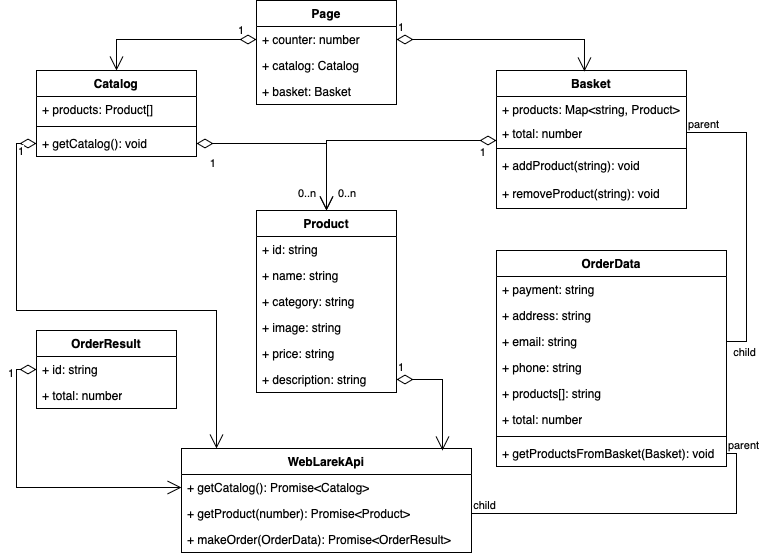

The diagram above was exported from draw.io. Its source (the exported page's mxGraphModel, read from the mxfile embedded in the PNG):
<mxGraphModel dx="836" dy="641" grid="1" gridSize="10" guides="1" tooltips="1" connect="1" arrows="1" fold="1" page="1" pageScale="1" pageWidth="827" pageHeight="1169" math="0" shadow="0">
  <root>
    <mxCell id="0" />
    <mxCell id="1" parent="0" />
    <mxCell id="sS4L8g9vIb-83sloZJrQ-1" value="&lt;b&gt;Page&lt;/b&gt;" style="swimlane;fontStyle=0;childLayout=stackLayout;horizontal=1;startSize=26;fillColor=none;horizontalStack=0;resizeParent=1;resizeParentMax=0;resizeLast=0;collapsible=1;marginBottom=0;whiteSpace=wrap;html=1;" vertex="1" parent="1">
      <mxGeometry x="320" y="110" width="140" height="104" as="geometry" />
    </mxCell>
    <mxCell id="sS4L8g9vIb-83sloZJrQ-2" value="+ counter: number" style="text;strokeColor=none;fillColor=none;align=left;verticalAlign=top;spacingLeft=4;spacingRight=4;overflow=hidden;rotatable=0;points=[[0,0.5],[1,0.5]];portConstraint=eastwest;whiteSpace=wrap;html=1;" vertex="1" parent="sS4L8g9vIb-83sloZJrQ-1">
      <mxGeometry y="26" width="140" height="26" as="geometry" />
    </mxCell>
    <mxCell id="sS4L8g9vIb-83sloZJrQ-3" value="+ catalog: Catalog" style="text;strokeColor=none;fillColor=none;align=left;verticalAlign=top;spacingLeft=4;spacingRight=4;overflow=hidden;rotatable=0;points=[[0,0.5],[1,0.5]];portConstraint=eastwest;whiteSpace=wrap;html=1;" vertex="1" parent="sS4L8g9vIb-83sloZJrQ-1">
      <mxGeometry y="52" width="140" height="26" as="geometry" />
    </mxCell>
    <mxCell id="sS4L8g9vIb-83sloZJrQ-4" value="+ basket: Basket" style="text;strokeColor=none;fillColor=none;align=left;verticalAlign=top;spacingLeft=4;spacingRight=4;overflow=hidden;rotatable=0;points=[[0,0.5],[1,0.5]];portConstraint=eastwest;whiteSpace=wrap;html=1;" vertex="1" parent="sS4L8g9vIb-83sloZJrQ-1">
      <mxGeometry y="78" width="140" height="26" as="geometry" />
    </mxCell>
    <mxCell id="sS4L8g9vIb-83sloZJrQ-5" value="Catalog" style="swimlane;fontStyle=1;align=center;verticalAlign=top;childLayout=stackLayout;horizontal=1;startSize=26;horizontalStack=0;resizeParent=1;resizeParentMax=0;resizeLast=0;collapsible=1;marginBottom=0;whiteSpace=wrap;html=1;" vertex="1" parent="1">
      <mxGeometry x="100" y="180" width="160" height="86" as="geometry" />
    </mxCell>
    <mxCell id="sS4L8g9vIb-83sloZJrQ-6" value="+ products: Product[]" style="text;strokeColor=none;fillColor=none;align=left;verticalAlign=top;spacingLeft=4;spacingRight=4;overflow=hidden;rotatable=0;points=[[0,0.5],[1,0.5]];portConstraint=eastwest;whiteSpace=wrap;html=1;" vertex="1" parent="sS4L8g9vIb-83sloZJrQ-5">
      <mxGeometry y="26" width="160" height="26" as="geometry" />
    </mxCell>
    <mxCell id="sS4L8g9vIb-83sloZJrQ-7" value="" style="line;strokeWidth=1;fillColor=none;align=left;verticalAlign=middle;spacingTop=-1;spacingLeft=3;spacingRight=3;rotatable=0;labelPosition=right;points=[];portConstraint=eastwest;strokeColor=inherit;" vertex="1" parent="sS4L8g9vIb-83sloZJrQ-5">
      <mxGeometry y="52" width="160" height="8" as="geometry" />
    </mxCell>
    <mxCell id="sS4L8g9vIb-83sloZJrQ-8" value="+ getCatalog(): void" style="text;strokeColor=none;fillColor=none;align=left;verticalAlign=top;spacingLeft=4;spacingRight=4;overflow=hidden;rotatable=0;points=[[0,0.5],[1,0.5]];portConstraint=eastwest;whiteSpace=wrap;html=1;" vertex="1" parent="sS4L8g9vIb-83sloZJrQ-5">
      <mxGeometry y="60" width="160" height="26" as="geometry" />
    </mxCell>
    <mxCell id="sS4L8g9vIb-83sloZJrQ-9" value="Basket" style="swimlane;fontStyle=1;align=center;verticalAlign=top;childLayout=stackLayout;horizontal=1;startSize=26;horizontalStack=0;resizeParent=1;resizeParentMax=0;resizeLast=0;collapsible=1;marginBottom=0;whiteSpace=wrap;html=1;" vertex="1" parent="1">
      <mxGeometry x="560" y="180" width="190" height="138" as="geometry" />
    </mxCell>
    <mxCell id="sS4L8g9vIb-83sloZJrQ-10" value="+ products: Map&amp;lt;string, Product&amp;gt;" style="text;strokeColor=none;fillColor=none;align=left;verticalAlign=top;spacingLeft=4;spacingRight=4;overflow=hidden;rotatable=0;points=[[0,0.5],[1,0.5]];portConstraint=eastwest;whiteSpace=wrap;html=1;" vertex="1" parent="sS4L8g9vIb-83sloZJrQ-9">
      <mxGeometry y="26" width="190" height="24" as="geometry" />
    </mxCell>
    <mxCell id="sS4L8g9vIb-83sloZJrQ-19" value="+ total: number" style="text;strokeColor=none;fillColor=none;align=left;verticalAlign=top;spacingLeft=4;spacingRight=4;overflow=hidden;rotatable=0;points=[[0,0.5],[1,0.5]];portConstraint=eastwest;whiteSpace=wrap;html=1;" vertex="1" parent="sS4L8g9vIb-83sloZJrQ-9">
      <mxGeometry y="50" width="190" height="24" as="geometry" />
    </mxCell>
    <mxCell id="sS4L8g9vIb-83sloZJrQ-11" value="" style="line;strokeWidth=1;fillColor=none;align=left;verticalAlign=middle;spacingTop=-1;spacingLeft=3;spacingRight=3;rotatable=0;labelPosition=right;points=[];portConstraint=eastwest;strokeColor=inherit;" vertex="1" parent="sS4L8g9vIb-83sloZJrQ-9">
      <mxGeometry y="74" width="190" height="8" as="geometry" />
    </mxCell>
    <mxCell id="sS4L8g9vIb-83sloZJrQ-12" value="+ addProduct(string): void&lt;div&gt;&lt;br&gt;&lt;/div&gt;" style="text;strokeColor=none;fillColor=none;align=left;verticalAlign=top;spacingLeft=4;spacingRight=4;overflow=hidden;rotatable=0;points=[[0,0.5],[1,0.5]];portConstraint=eastwest;whiteSpace=wrap;html=1;" vertex="1" parent="sS4L8g9vIb-83sloZJrQ-9">
      <mxGeometry y="82" width="190" height="28" as="geometry" />
    </mxCell>
    <mxCell id="sS4L8g9vIb-83sloZJrQ-21" value="&lt;div&gt;+ removeProduct(string): void&lt;br&gt;&lt;/div&gt;" style="text;strokeColor=none;fillColor=none;align=left;verticalAlign=top;spacingLeft=4;spacingRight=4;overflow=hidden;rotatable=0;points=[[0,0.5],[1,0.5]];portConstraint=eastwest;whiteSpace=wrap;html=1;" vertex="1" parent="sS4L8g9vIb-83sloZJrQ-9">
      <mxGeometry y="110" width="190" height="28" as="geometry" />
    </mxCell>
    <mxCell id="sS4L8g9vIb-83sloZJrQ-13" value="&lt;b&gt;Product&lt;/b&gt;" style="swimlane;fontStyle=0;childLayout=stackLayout;horizontal=1;startSize=26;fillColor=none;horizontalStack=0;resizeParent=1;resizeParentMax=0;resizeLast=0;collapsible=1;marginBottom=0;whiteSpace=wrap;html=1;" vertex="1" parent="1">
      <mxGeometry x="320" y="320" width="140" height="182" as="geometry" />
    </mxCell>
    <mxCell id="sS4L8g9vIb-83sloZJrQ-14" value="+ id: string" style="text;strokeColor=none;fillColor=none;align=left;verticalAlign=top;spacingLeft=4;spacingRight=4;overflow=hidden;rotatable=0;points=[[0,0.5],[1,0.5]];portConstraint=eastwest;whiteSpace=wrap;html=1;" vertex="1" parent="sS4L8g9vIb-83sloZJrQ-13">
      <mxGeometry y="26" width="140" height="26" as="geometry" />
    </mxCell>
    <mxCell id="sS4L8g9vIb-83sloZJrQ-15" value="+ name: string" style="text;strokeColor=none;fillColor=none;align=left;verticalAlign=top;spacingLeft=4;spacingRight=4;overflow=hidden;rotatable=0;points=[[0,0.5],[1,0.5]];portConstraint=eastwest;whiteSpace=wrap;html=1;" vertex="1" parent="sS4L8g9vIb-83sloZJrQ-13">
      <mxGeometry y="52" width="140" height="26" as="geometry" />
    </mxCell>
    <mxCell id="sS4L8g9vIb-83sloZJrQ-16" value="+ category: string" style="text;strokeColor=none;fillColor=none;align=left;verticalAlign=top;spacingLeft=4;spacingRight=4;overflow=hidden;rotatable=0;points=[[0,0.5],[1,0.5]];portConstraint=eastwest;whiteSpace=wrap;html=1;" vertex="1" parent="sS4L8g9vIb-83sloZJrQ-13">
      <mxGeometry y="78" width="140" height="26" as="geometry" />
    </mxCell>
    <mxCell id="sS4L8g9vIb-83sloZJrQ-17" value="+ image: string" style="text;strokeColor=none;fillColor=none;align=left;verticalAlign=top;spacingLeft=4;spacingRight=4;overflow=hidden;rotatable=0;points=[[0,0.5],[1,0.5]];portConstraint=eastwest;whiteSpace=wrap;html=1;" vertex="1" parent="sS4L8g9vIb-83sloZJrQ-13">
      <mxGeometry y="104" width="140" height="26" as="geometry" />
    </mxCell>
    <mxCell id="sS4L8g9vIb-83sloZJrQ-22" value="+ price: string" style="text;strokeColor=none;fillColor=none;align=left;verticalAlign=top;spacingLeft=4;spacingRight=4;overflow=hidden;rotatable=0;points=[[0,0.5],[1,0.5]];portConstraint=eastwest;whiteSpace=wrap;html=1;" vertex="1" parent="sS4L8g9vIb-83sloZJrQ-13">
      <mxGeometry y="130" width="140" height="26" as="geometry" />
    </mxCell>
    <mxCell id="sS4L8g9vIb-83sloZJrQ-23" value="+ description: string" style="text;strokeColor=none;fillColor=none;align=left;verticalAlign=top;spacingLeft=4;spacingRight=4;overflow=hidden;rotatable=0;points=[[0,0.5],[1,0.5]];portConstraint=eastwest;whiteSpace=wrap;html=1;" vertex="1" parent="sS4L8g9vIb-83sloZJrQ-13">
      <mxGeometry y="156" width="140" height="26" as="geometry" />
    </mxCell>
    <mxCell id="sS4L8g9vIb-83sloZJrQ-24" value="OrderData" style="swimlane;fontStyle=1;align=center;verticalAlign=top;childLayout=stackLayout;horizontal=1;startSize=26;horizontalStack=0;resizeParent=1;resizeParentMax=0;resizeLast=0;collapsible=1;marginBottom=0;whiteSpace=wrap;html=1;" vertex="1" parent="1">
      <mxGeometry x="560" y="360" width="230" height="216" as="geometry" />
    </mxCell>
    <mxCell id="sS4L8g9vIb-83sloZJrQ-25" value="+ payment: string" style="text;strokeColor=none;fillColor=none;align=left;verticalAlign=top;spacingLeft=4;spacingRight=4;overflow=hidden;rotatable=0;points=[[0,0.5],[1,0.5]];portConstraint=eastwest;whiteSpace=wrap;html=1;" vertex="1" parent="sS4L8g9vIb-83sloZJrQ-24">
      <mxGeometry y="26" width="230" height="26" as="geometry" />
    </mxCell>
    <mxCell id="sS4L8g9vIb-83sloZJrQ-28" value="+ address: string" style="text;strokeColor=none;fillColor=none;align=left;verticalAlign=top;spacingLeft=4;spacingRight=4;overflow=hidden;rotatable=0;points=[[0,0.5],[1,0.5]];portConstraint=eastwest;whiteSpace=wrap;html=1;" vertex="1" parent="sS4L8g9vIb-83sloZJrQ-24">
      <mxGeometry y="52" width="230" height="26" as="geometry" />
    </mxCell>
    <mxCell id="sS4L8g9vIb-83sloZJrQ-29" value="+ email: string" style="text;strokeColor=none;fillColor=none;align=left;verticalAlign=top;spacingLeft=4;spacingRight=4;overflow=hidden;rotatable=0;points=[[0,0.5],[1,0.5]];portConstraint=eastwest;whiteSpace=wrap;html=1;" vertex="1" parent="sS4L8g9vIb-83sloZJrQ-24">
      <mxGeometry y="78" width="230" height="26" as="geometry" />
    </mxCell>
    <mxCell id="sS4L8g9vIb-83sloZJrQ-30" value="+ phone: string" style="text;strokeColor=none;fillColor=none;align=left;verticalAlign=top;spacingLeft=4;spacingRight=4;overflow=hidden;rotatable=0;points=[[0,0.5],[1,0.5]];portConstraint=eastwest;whiteSpace=wrap;html=1;" vertex="1" parent="sS4L8g9vIb-83sloZJrQ-24">
      <mxGeometry y="104" width="230" height="26" as="geometry" />
    </mxCell>
    <mxCell id="sS4L8g9vIb-83sloZJrQ-31" value="+ products[]: string" style="text;strokeColor=none;fillColor=none;align=left;verticalAlign=top;spacingLeft=4;spacingRight=4;overflow=hidden;rotatable=0;points=[[0,0.5],[1,0.5]];portConstraint=eastwest;whiteSpace=wrap;html=1;" vertex="1" parent="sS4L8g9vIb-83sloZJrQ-24">
      <mxGeometry y="130" width="230" height="26" as="geometry" />
    </mxCell>
    <mxCell id="sS4L8g9vIb-83sloZJrQ-32" value="+ total: number" style="text;strokeColor=none;fillColor=none;align=left;verticalAlign=top;spacingLeft=4;spacingRight=4;overflow=hidden;rotatable=0;points=[[0,0.5],[1,0.5]];portConstraint=eastwest;whiteSpace=wrap;html=1;" vertex="1" parent="sS4L8g9vIb-83sloZJrQ-24">
      <mxGeometry y="156" width="230" height="26" as="geometry" />
    </mxCell>
    <mxCell id="sS4L8g9vIb-83sloZJrQ-26" value="" style="line;strokeWidth=1;fillColor=none;align=left;verticalAlign=middle;spacingTop=-1;spacingLeft=3;spacingRight=3;rotatable=0;labelPosition=right;points=[];portConstraint=eastwest;strokeColor=inherit;" vertex="1" parent="sS4L8g9vIb-83sloZJrQ-24">
      <mxGeometry y="182" width="230" height="8" as="geometry" />
    </mxCell>
    <mxCell id="sS4L8g9vIb-83sloZJrQ-27" value="+ getProductsFromBasket(Basket): void" style="text;strokeColor=none;fillColor=none;align=left;verticalAlign=top;spacingLeft=4;spacingRight=4;overflow=hidden;rotatable=0;points=[[0,0.5],[1,0.5]];portConstraint=eastwest;whiteSpace=wrap;html=1;" vertex="1" parent="sS4L8g9vIb-83sloZJrQ-24">
      <mxGeometry y="190" width="230" height="26" as="geometry" />
    </mxCell>
    <mxCell id="sS4L8g9vIb-83sloZJrQ-33" value="&lt;b&gt;WebLarekApi&lt;/b&gt;" style="swimlane;fontStyle=0;childLayout=stackLayout;horizontal=1;startSize=26;fillColor=none;horizontalStack=0;resizeParent=1;resizeParentMax=0;resizeLast=0;collapsible=1;marginBottom=0;whiteSpace=wrap;html=1;" vertex="1" parent="1">
      <mxGeometry x="245" y="558" width="290" height="104" as="geometry" />
    </mxCell>
    <mxCell id="sS4L8g9vIb-83sloZJrQ-34" value="+ getCatalog(): Promise&amp;lt;Catalog&amp;gt;" style="text;strokeColor=none;fillColor=none;align=left;verticalAlign=top;spacingLeft=4;spacingRight=4;overflow=hidden;rotatable=0;points=[[0,0.5],[1,0.5]];portConstraint=eastwest;whiteSpace=wrap;html=1;" vertex="1" parent="sS4L8g9vIb-83sloZJrQ-33">
      <mxGeometry y="26" width="290" height="26" as="geometry" />
    </mxCell>
    <mxCell id="sS4L8g9vIb-83sloZJrQ-35" value="+ getProduct(number): Promise&amp;lt;Product&amp;gt;" style="text;strokeColor=none;fillColor=none;align=left;verticalAlign=top;spacingLeft=4;spacingRight=4;overflow=hidden;rotatable=0;points=[[0,0.5],[1,0.5]];portConstraint=eastwest;whiteSpace=wrap;html=1;" vertex="1" parent="sS4L8g9vIb-83sloZJrQ-33">
      <mxGeometry y="52" width="290" height="26" as="geometry" />
    </mxCell>
    <mxCell id="sS4L8g9vIb-83sloZJrQ-36" value="+ makeOrder(OrderData): Promise&amp;lt;OrderResult&amp;gt;" style="text;strokeColor=none;fillColor=none;align=left;verticalAlign=top;spacingLeft=4;spacingRight=4;overflow=hidden;rotatable=0;points=[[0,0.5],[1,0.5]];portConstraint=eastwest;whiteSpace=wrap;html=1;" vertex="1" parent="sS4L8g9vIb-83sloZJrQ-33">
      <mxGeometry y="78" width="290" height="26" as="geometry" />
    </mxCell>
    <mxCell id="sS4L8g9vIb-83sloZJrQ-41" value="&lt;b&gt;OrderResult&lt;/b&gt;" style="swimlane;fontStyle=0;childLayout=stackLayout;horizontal=1;startSize=26;fillColor=none;horizontalStack=0;resizeParent=1;resizeParentMax=0;resizeLast=0;collapsible=1;marginBottom=0;whiteSpace=wrap;html=1;" vertex="1" parent="1">
      <mxGeometry x="100" y="440" width="140" height="78" as="geometry" />
    </mxCell>
    <mxCell id="sS4L8g9vIb-83sloZJrQ-42" value="+ id: string" style="text;strokeColor=none;fillColor=none;align=left;verticalAlign=top;spacingLeft=4;spacingRight=4;overflow=hidden;rotatable=0;points=[[0,0.5],[1,0.5]];portConstraint=eastwest;whiteSpace=wrap;html=1;" vertex="1" parent="sS4L8g9vIb-83sloZJrQ-41">
      <mxGeometry y="26" width="140" height="26" as="geometry" />
    </mxCell>
    <mxCell id="sS4L8g9vIb-83sloZJrQ-43" value="+ total: number" style="text;strokeColor=none;fillColor=none;align=left;verticalAlign=top;spacingLeft=4;spacingRight=4;overflow=hidden;rotatable=0;points=[[0,0.5],[1,0.5]];portConstraint=eastwest;whiteSpace=wrap;html=1;" vertex="1" parent="sS4L8g9vIb-83sloZJrQ-41">
      <mxGeometry y="52" width="140" height="26" as="geometry" />
    </mxCell>
    <mxCell id="sS4L8g9vIb-83sloZJrQ-47" value="" style="endArrow=none;html=1;edgeStyle=orthogonalEdgeStyle;rounded=0;exitX=1;exitY=0.5;exitDx=0;exitDy=0;entryX=1;entryY=0.5;entryDx=0;entryDy=0;" edge="1" parent="1" source="sS4L8g9vIb-83sloZJrQ-19" target="sS4L8g9vIb-83sloZJrQ-29">
      <mxGeometry relative="1" as="geometry">
        <mxPoint x="340" y="380" as="sourcePoint" />
        <mxPoint x="500" y="380" as="targetPoint" />
        <Array as="points">
          <mxPoint x="810" y="242" />
          <mxPoint x="810" y="451" />
        </Array>
      </mxGeometry>
    </mxCell>
    <mxCell id="sS4L8g9vIb-83sloZJrQ-48" value="parent" style="edgeLabel;resizable=0;html=1;align=left;verticalAlign=bottom;" connectable="0" vertex="1" parent="sS4L8g9vIb-83sloZJrQ-47">
      <mxGeometry x="-1" relative="1" as="geometry" />
    </mxCell>
    <mxCell id="sS4L8g9vIb-83sloZJrQ-49" value="child" style="edgeLabel;resizable=0;html=1;align=right;verticalAlign=bottom;" connectable="0" vertex="1" parent="sS4L8g9vIb-83sloZJrQ-47">
      <mxGeometry x="1" relative="1" as="geometry">
        <mxPoint x="30" y="19" as="offset" />
      </mxGeometry>
    </mxCell>
    <mxCell id="sS4L8g9vIb-83sloZJrQ-50" value="" style="endArrow=none;html=1;edgeStyle=orthogonalEdgeStyle;rounded=0;entryX=1;entryY=0.5;entryDx=0;entryDy=0;exitX=1;exitY=0.5;exitDx=0;exitDy=0;" edge="1" parent="1" source="sS4L8g9vIb-83sloZJrQ-27" target="sS4L8g9vIb-83sloZJrQ-35">
      <mxGeometry relative="1" as="geometry">
        <mxPoint x="340" y="540" as="sourcePoint" />
        <mxPoint x="500" y="540" as="targetPoint" />
      </mxGeometry>
    </mxCell>
    <mxCell id="sS4L8g9vIb-83sloZJrQ-51" value="parent" style="edgeLabel;resizable=0;html=1;align=left;verticalAlign=bottom;" connectable="0" vertex="1" parent="sS4L8g9vIb-83sloZJrQ-50">
      <mxGeometry x="-1" relative="1" as="geometry" />
    </mxCell>
    <mxCell id="sS4L8g9vIb-83sloZJrQ-52" value="child" style="edgeLabel;resizable=0;html=1;align=right;verticalAlign=bottom;" connectable="0" vertex="1" parent="sS4L8g9vIb-83sloZJrQ-50">
      <mxGeometry x="1" relative="1" as="geometry">
        <mxPoint x="25" as="offset" />
      </mxGeometry>
    </mxCell>
    <mxCell id="sS4L8g9vIb-83sloZJrQ-54" value="1" style="endArrow=open;html=1;endSize=12;startArrow=diamondThin;startSize=14;startFill=0;edgeStyle=orthogonalEdgeStyle;align=left;verticalAlign=bottom;rounded=0;exitX=0;exitY=0.5;exitDx=0;exitDy=0;entryX=0.5;entryY=0;entryDx=0;entryDy=0;" edge="1" parent="1" source="sS4L8g9vIb-83sloZJrQ-2" target="sS4L8g9vIb-83sloZJrQ-5">
      <mxGeometry x="-0.7661" relative="1" as="geometry">
        <mxPoint x="370" y="400" as="sourcePoint" />
        <mxPoint x="530" y="400" as="targetPoint" />
        <mxPoint as="offset" />
      </mxGeometry>
    </mxCell>
    <mxCell id="sS4L8g9vIb-83sloZJrQ-55" value="1" style="endArrow=open;html=1;endSize=12;startArrow=diamondThin;startSize=14;startFill=0;edgeStyle=orthogonalEdgeStyle;align=left;verticalAlign=bottom;rounded=0;exitX=1;exitY=0.5;exitDx=0;exitDy=0;entryX=0.463;entryY=0.007;entryDx=0;entryDy=0;entryPerimeter=0;" edge="1" parent="1" source="sS4L8g9vIb-83sloZJrQ-2" target="sS4L8g9vIb-83sloZJrQ-9">
      <mxGeometry x="-1" y="3" relative="1" as="geometry">
        <mxPoint x="370" y="400" as="sourcePoint" />
        <mxPoint x="530" y="400" as="targetPoint" />
      </mxGeometry>
    </mxCell>
    <mxCell id="sS4L8g9vIb-83sloZJrQ-57" value="" style="endArrow=open;html=1;endSize=12;startArrow=diamondThin;startSize=14;startFill=0;edgeStyle=orthogonalEdgeStyle;rounded=0;exitX=1;exitY=0.5;exitDx=0;exitDy=0;entryX=0.5;entryY=0;entryDx=0;entryDy=0;" edge="1" parent="1" source="sS4L8g9vIb-83sloZJrQ-8" target="sS4L8g9vIb-83sloZJrQ-13">
      <mxGeometry relative="1" as="geometry">
        <mxPoint x="370" y="430" as="sourcePoint" />
        <mxPoint x="530" y="430" as="targetPoint" />
      </mxGeometry>
    </mxCell>
    <mxCell id="sS4L8g9vIb-83sloZJrQ-58" value="0..n" style="edgeLabel;resizable=0;html=1;align=left;verticalAlign=top;" connectable="0" vertex="1" parent="sS4L8g9vIb-83sloZJrQ-57">
      <mxGeometry x="-1" relative="1" as="geometry">
        <mxPoint x="140" y="37" as="offset" />
      </mxGeometry>
    </mxCell>
    <mxCell id="sS4L8g9vIb-83sloZJrQ-59" value="1" style="edgeLabel;resizable=0;html=1;align=right;verticalAlign=top;" connectable="0" vertex="1" parent="sS4L8g9vIb-83sloZJrQ-57">
      <mxGeometry x="1" relative="1" as="geometry">
        <mxPoint x="-110" y="-60" as="offset" />
      </mxGeometry>
    </mxCell>
    <mxCell id="sS4L8g9vIb-83sloZJrQ-60" value="1" style="endArrow=open;html=1;endSize=12;startArrow=diamondThin;startSize=14;startFill=0;edgeStyle=orthogonalEdgeStyle;align=left;verticalAlign=bottom;rounded=0;entryX=0;entryY=0.5;entryDx=0;entryDy=0;exitX=0;exitY=0.5;exitDx=0;exitDy=0;" edge="1" parent="1" source="sS4L8g9vIb-83sloZJrQ-42" target="sS4L8g9vIb-83sloZJrQ-34">
      <mxGeometry x="-0.7809" y="-10" relative="1" as="geometry">
        <mxPoint x="370" y="430" as="sourcePoint" />
        <mxPoint x="530" y="430" as="targetPoint" />
        <Array as="points">
          <mxPoint x="80" y="479" />
          <mxPoint x="80" y="597" />
        </Array>
        <mxPoint as="offset" />
      </mxGeometry>
    </mxCell>
    <mxCell id="sS4L8g9vIb-83sloZJrQ-61" value="1" style="endArrow=open;html=1;endSize=12;startArrow=diamondThin;startSize=14;startFill=0;edgeStyle=orthogonalEdgeStyle;align=left;verticalAlign=bottom;rounded=0;exitX=0;exitY=0.5;exitDx=0;exitDy=0;" edge="1" parent="1" source="sS4L8g9vIb-83sloZJrQ-8">
      <mxGeometry x="-0.859" relative="1" as="geometry">
        <mxPoint x="370" y="430" as="sourcePoint" />
        <mxPoint x="280" y="558" as="targetPoint" />
        <Array as="points">
          <mxPoint x="80" y="253" />
          <mxPoint x="80" y="420" />
          <mxPoint x="280" y="420" />
        </Array>
        <mxPoint as="offset" />
      </mxGeometry>
    </mxCell>
    <mxCell id="sS4L8g9vIb-83sloZJrQ-62" value="" style="endArrow=open;html=1;endSize=12;startArrow=diamondThin;startSize=14;startFill=0;edgeStyle=orthogonalEdgeStyle;rounded=0;entryX=0.5;entryY=0;entryDx=0;entryDy=0;" edge="1" parent="1" target="sS4L8g9vIb-83sloZJrQ-13">
      <mxGeometry relative="1" as="geometry">
        <mxPoint x="560" y="250" as="sourcePoint" />
        <mxPoint x="530" y="430" as="targetPoint" />
        <Array as="points">
          <mxPoint x="560" y="250" />
          <mxPoint x="390" y="250" />
        </Array>
      </mxGeometry>
    </mxCell>
    <mxCell id="sS4L8g9vIb-83sloZJrQ-64" value="1" style="edgeLabel;resizable=0;html=1;align=right;verticalAlign=top;" connectable="0" vertex="1" parent="sS4L8g9vIb-83sloZJrQ-62">
      <mxGeometry x="1" relative="1" as="geometry">
        <mxPoint x="160" y="-71" as="offset" />
      </mxGeometry>
    </mxCell>
    <mxCell id="sS4L8g9vIb-83sloZJrQ-65" value="0..n" style="edgeLabel;resizable=0;html=1;align=left;verticalAlign=top;" connectable="0" vertex="1" parent="1">
      <mxGeometry x="360" y="290" as="geometry" />
    </mxCell>
    <mxCell id="sS4L8g9vIb-83sloZJrQ-66" value="1" style="endArrow=open;html=1;endSize=12;startArrow=diamondThin;startSize=14;startFill=0;edgeStyle=orthogonalEdgeStyle;align=left;verticalAlign=bottom;rounded=0;exitX=1;exitY=0.5;exitDx=0;exitDy=0;entryX=0.9;entryY=0.019;entryDx=0;entryDy=0;entryPerimeter=0;" edge="1" parent="1" source="sS4L8g9vIb-83sloZJrQ-23" target="sS4L8g9vIb-83sloZJrQ-33">
      <mxGeometry x="-1" y="3" relative="1" as="geometry">
        <mxPoint x="370" y="430" as="sourcePoint" />
        <mxPoint x="530" y="430" as="targetPoint" />
      </mxGeometry>
    </mxCell>
  </root>
</mxGraphModel>